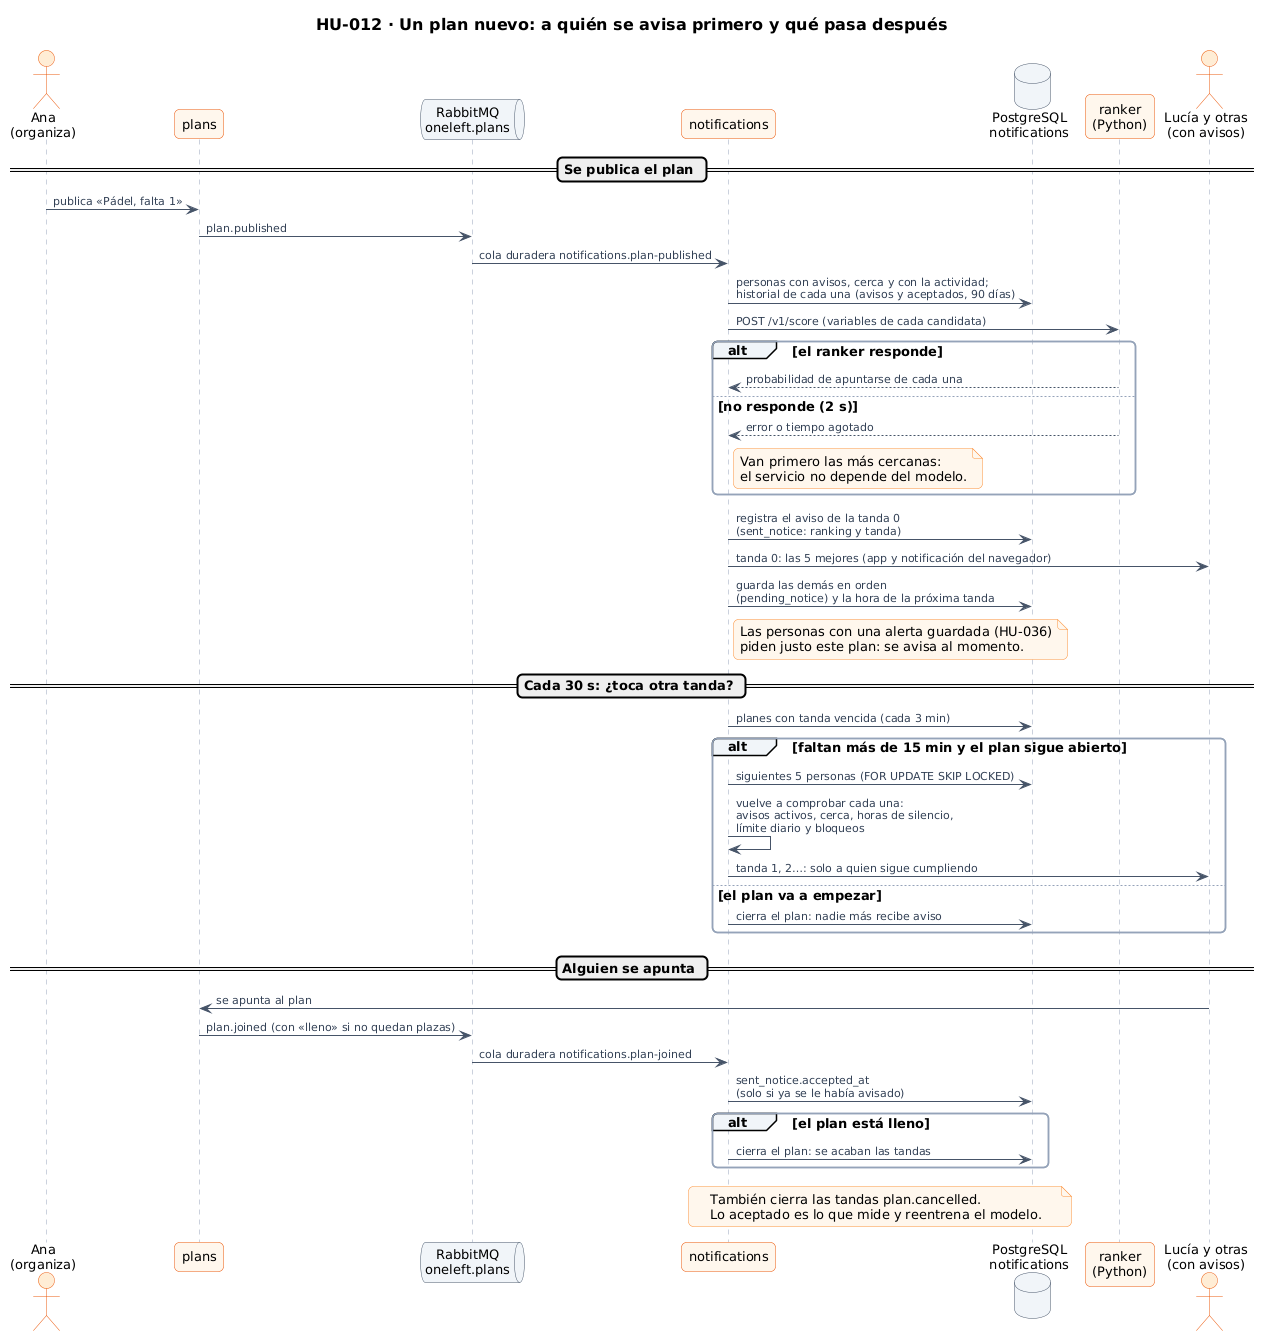

The diagram above was rendered by PlantUML. Its source (embedded in the PNG):
@startuml 55-secuencia-avisos-por-tandas
!include ../../estilo.iuml
title HU-012 · Un plan nuevo: a quién se avisa primero y qué pasa después

actor "Ana\n(organiza)" as A
participant "plans" as P
queue "RabbitMQ\noneleft.plans" as Q
participant "notifications" as N
database "PostgreSQL\nnotifications" as ND
participant "ranker\n(Python)" as R
actor "Lucía y otras\n(con avisos)" as L

== Se publica el plan ==
A -> P : publica «Pádel, falta 1»
P -> Q : plan.published
Q -> N : cola duradera notifications.plan-published
N -> ND : personas con avisos, cerca y con la actividad;\nhistorial de cada una (avisos y aceptados, 90 días)
N -> R : POST /v1/score (variables de cada candidata)
alt el ranker responde
  R --> N : probabilidad de apuntarse de cada una
else no responde (2 s)
  R --> N : error o tiempo agotado
  note right of N
    Van primero las más cercanas:
    el servicio no depende del modelo.
  end note
end
N -> ND : registra el aviso de la tanda 0\n(sent_notice: ranking y tanda)
N -> L : tanda 0: las 5 mejores (app y notificación del navegador)
N -> ND : guarda las demás en orden\n(pending_notice) y la hora de la próxima tanda
note right of N
  Las personas con una alerta guardada (HU-036)
  piden justo este plan: se avisa al momento.
end note

== Cada 30 s: ¿toca otra tanda? ==
N -> ND : planes con tanda vencida (cada 3 min)
alt faltan más de 15 min y el plan sigue abierto
  N -> ND : siguientes 5 personas (FOR UPDATE SKIP LOCKED)
  N -> N : vuelve a comprobar cada una:\navisos activos, cerca, horas de silencio,\nlímite diario y bloqueos
  N -> L : tanda 1, 2…: solo a quien sigue cumpliendo
else el plan va a empezar
  N -> ND : cierra el plan: nadie más recibe aviso
end

== Alguien se apunta ==
L -> P : se apunta al plan
P -> Q : plan.joined (con «lleno» si no quedan plazas)
Q -> N : cola duradera notifications.plan-joined
N -> ND : sent_notice.accepted_at\n(solo si ya se le había avisado)
alt el plan está lleno
  N -> ND : cierra el plan: se acaban las tandas
end
note over N, ND
  También cierra las tandas plan.cancelled.
  Lo aceptado es lo que mide y reentrena el modelo.
end note
@enduml